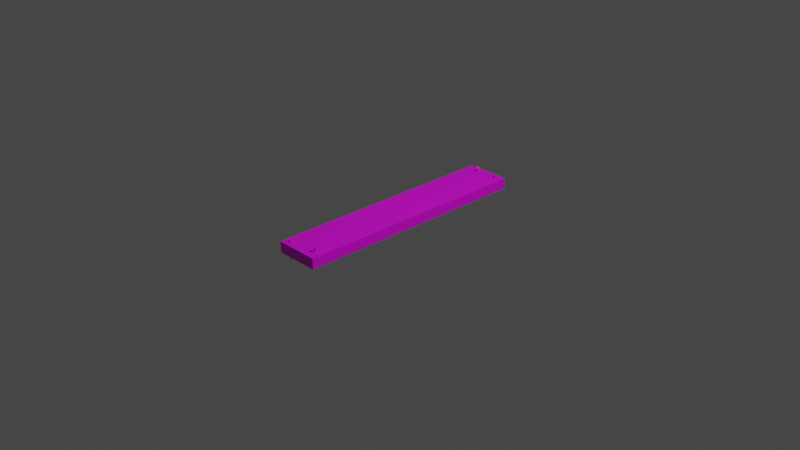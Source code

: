 # Source: wooden-plank-2.blend  (saved by Blender 2.83.20; exported with 4.5.12 LTS)
import bpy
from mathutils import Matrix  # noqa: F401  (used for matrix-valued properties, if any)

bpy.ops.wm.read_factory_settings(use_empty=True)
scene = bpy.context.scene
scene.name = 'Scene'

# ---- collections
col_collection = bpy.data.collections.new('Collection'); scene.collection.children.link(col_collection)
col_wooden_plank = bpy.data.collections.new('Wooden Plank'); scene.collection.children.link(col_wooden_plank)

# ---- images (referenced by path relative to the original .blend; pixels are not part of the script)
import os
ASSET_DIR = os.environ.get("B2B_ASSET_DIR", "")  # directory of the original .blend (textures are referenced by path, not embedded)
HERE = os.path.dirname(os.path.abspath(__file__))  # packed textures are extracted next to this script under _unpacked/

def load_image(name, relpath, width, height, colorspace="sRGB"):
    """Load a texture the original file referenced (path relative to the .blend, or extracted next to this script)."""
    p = next((c for c in (os.path.join(HERE, relpath), os.path.join(ASSET_DIR, relpath)) if relpath and os.path.exists(c)), "")
    if p:
        img = bpy.data.images.load(p, check_existing=True)
        img.name = name
    else:  # same state as the original file: an image datablock whose file is absent (Cycles renders it pink)
        img = bpy.data.images.new(name, width, height)
        img.source = "FILE"
        img.filepath = "//" + (relpath or name)
    img.colorspace_settings.name = colorspace
    return img
img_wooden_plank = load_image('Wooden Plank', 'wooden-plank-2/wooden-plank-texture.png', 1024, 1024, 'sRGB')

# ---- materials (node trees are filled in below, after node groups)
mat_material_001 = bpy.data.materials.new('Material.001')
mat_material_001.use_transparent_shadow = False

# ---- material node trees
mat_material_001.use_nodes = True; mat_material_001.node_tree.nodes.clear()
_N = mat_material_001.node_tree.nodes; _L = mat_material_001.node_tree.links
n0 = _N.new('ShaderNodeBsdfPrincipled'); n0.name = 'Principled BSDF'; n0.location = (10, 300)
n0.distribution = 'GGX'
n0.subsurface_method = 'BURLEY'
n0.inputs[3].default_value = 1.45
n0.inputs[27].default_value = (0.0, 0.0, 0.0, 1.0)
n0.inputs[28].default_value = 1.0
n1 = _N.new('ShaderNodeOutputMaterial'); n1.name = 'Material Output'; n1.location = (300, 300)
n2 = _N.new('ShaderNodeTexImage'); n2.name = 'Image Texture'; n2.location = (-368, 278)
n2.image = img_wooden_plank
_L.new(n0.outputs[0], n1.inputs[0])
_L.new(n2.outputs[0], n0.inputs[0])
n1.is_active_output = True

# ---- world
world_world = bpy.data.worlds.new('World'); scene.world = world_world
world_world.use_nodes = True; world_world.node_tree.nodes.clear()
_N = world_world.node_tree.nodes; _L = world_world.node_tree.links
n0 = _N.new('ShaderNodeOutputWorld'); n0.name = 'World Output'; n0.location = (300, 300)
n1 = _N.new('ShaderNodeBackground'); n1.name = 'Background'; n1.location = (10, 300)
n1.inputs[0].default_value = (0.05088, 0.05088, 0.05088, 1.0)
_L.new(n1.outputs[0], n0.inputs[0])
n0.is_active_output = True
world_world.color = (0.05088, 0.05088, 0.05088)
world_world.use_sun_shadow = False
world_world.sun_shadow_jitter_overblur = 0.0

# ---- cameras
cam_camera = bpy.data.cameras.new('Camera')
cam_camera.clip_end = 100.0
cam_camera.ortho_scale = 7.314

# ---- lights
light_light = bpy.data.lights.new('Light', 'POINT')
light_light.transmission_factor = 0.0
light_light.energy = 1000.0
light_light.shadow_soft_size = 0.1
light_light.shadow_maximum_resolution = 0.006
light_light.use_absolute_resolution = True

# ---- meshes
me_cube = bpy.data.meshes.new('Cube')
me_cube.from_pydata([(0.2385, 1.321, 0.1185), (0.2385, 1.321, 0.002801), (0.2385, -1.321, 0.1185), (0.2385, -1.321, 0.002801), (-0.2385, 1.321, 0.1185), (-0.2385, 1.321, 0.002801), (-0.2385, -1.321, 0.1185), (-0.2385, -1.321, 0.002801)], [], [(0, 4, 6, 2), (3, 2, 6, 7), (7, 6, 4, 5), (5, 1, 3, 7), (1, 0, 2, 3), (5, 4, 0, 1)])
_uv = me_cube.uv_layers.new(name='UVMap')
_uv.uv.foreach_set('vector', [0.7246, 0.9762, 0.3754, 0.9762, 0.3754, 0.02381, 0.7246, 0.02381, 0.9979, 0.3568, 0.9132, 0.3568, 0.9132, 0.1849, 0.9979, 0.1849, 0.909, 0.9762, 0.8243, 0.9762, 0.8243, 0.02381, 0.909, 0.02381, 0.00873, 0.02381, 0.3579, 0.02381, 0.3579, 0.9762, 0.00873, 0.9762, 0.8201, 0.9762, 0.7354, 0.9762, 0.7354, 0.02381, 0.8201, 0.02381, 0.9979, 0.1763, 0.9132, 0.1763, 0.9132, 0.004299, 0.9979, 0.004299])
me_cube.materials.append(mat_material_001)
me_cube.use_remesh_preserve_volume = False
me_cube.use_remesh_preserve_attributes = False
me_cube.use_mirror_vertex_groups = False
me_cube.update()
me_circle = bpy.data.meshes.new('Circle')
me_circle.from_pydata([(-0.1716, -1.24, 0.1359), (-0.1844, -1.246, 0.1343), (-0.1893, -1.259, 0.1342), (-0.1836, -1.272, 0.1356), (-0.1705, -1.276, 0.1378), (-0.1578, -1.271, 0.1394), (-0.1529, -1.257, 0.1395), (-0.1586, -1.245, 0.1381), (-0.1711, -1.258, 0.1369), (-0.1832, -1.246, 0.1264), (-0.1705, -1.24, 0.128), (-0.1881, -1.259, 0.1263), (-0.1824, -1.272, 0.1277), (-0.1694, -1.277, 0.1299), (-0.1567, -1.271, 0.1315), (-0.1517, -1.258, 0.1316), (-0.1575, -1.245, 0.1302), (-0.1761, -1.253, 0.1278), (-0.1702, -1.25, 0.1285), (-0.1785, -1.259, 0.1277), (-0.1758, -1.265, 0.1284), (-0.1697, -1.267, 0.1294), (-0.1637, -1.264, 0.1301), (-0.1614, -1.258, 0.1302), (-0.1641, -1.252, 0.1295), (-0.1581, -1.259, 0.1118), (-0.1608, -1.253, 0.1111), (-0.1669, -1.251, 0.1101), (-0.1729, -1.254, 0.1093), (-0.1664, -1.268, 0.111), (-0.1605, -1.265, 0.1117), (-0.1752, -1.26, 0.1093), (-0.1725, -1.266, 0.11), (0.1548, -1.199, 0.1737), (0.1417, -1.203, 0.1758), (0.1357, -1.216, 0.1781), (0.1405, -1.229, 0.1793), (0.1531, -1.235, 0.1786), (0.1663, -1.231, 0.1764), (0.1722, -1.218, 0.1741), (0.1675, -1.205, 0.173), (0.154, -1.217, 0.1761), (0.1407, -1.204, 0.1679), (0.1539, -1.2, 0.1658), (0.1348, -1.217, 0.1703), (0.1395, -1.23, 0.1714), (0.1522, -1.236, 0.1707), (0.1653, -1.232, 0.1686), (0.1713, -1.219, 0.1662), (0.1666, -1.206, 0.1651), (0.1473, -1.212, 0.1681), (0.1534, -1.209, 0.1671), (0.1445, -1.217, 0.1692), (0.1467, -1.224, 0.1697), (0.1526, -1.226, 0.1694), (0.1588, -1.224, 0.1684), (0.1616, -1.218, 0.1673), (0.1594, -1.212, 0.1668), (0.1399, -1.22, 0.1055), (0.146, -1.217, 0.1045), (0.1371, -1.225, 0.1066), (0.1393, -1.232, 0.1072), (0.1452, -1.235, 0.1068), (0.1514, -1.232, 0.1058), (0.1542, -1.227, 0.1048), (0.152, -1.22, 0.1042), (-0.07825, 1.258, 0.1715), (-0.08838, 1.251, 0.1779), (-0.09215, 1.238, 0.1782), (-0.08736, 1.226, 0.1722), (-0.07681, 1.223, 0.1634), (-0.06668, 1.23, 0.157), (-0.06291, 1.244, 0.1567), (-0.0677, 1.255, 0.1627), (-0.07753, 1.241, 0.1674), (-0.09321, 1.252, 0.1716), (-0.08309, 1.26, 0.1652), (-0.09699, 1.239, 0.172), (-0.09219, 1.227, 0.166), (-0.08164, 1.224, 0.1572), (-0.07152, 1.231, 0.1508), (-0.06774, 1.245, 0.1504), (-0.07254, 1.257, 0.1564), (-0.08745, 1.247, 0.1661), (-0.0827, 1.25, 0.1631), (-0.08922, 1.24, 0.1662), (-0.08697, 1.235, 0.1634), (-0.08203, 1.233, 0.1593), (-0.07728, 1.237, 0.1563), (-0.07551, 1.243, 0.1562), (-0.07776, 1.249, 0.159), (-0.1259, 1.256, 0.1165), (-0.1212, 1.26, 0.1134), (-0.1277, 1.25, 0.1166), (-0.1254, 1.244, 0.1138), (-0.1205, 1.243, 0.1097), (-0.1157, 1.246, 0.1067), (-0.114, 1.253, 0.1065), (-0.1162, 1.258, 0.1093), (0.1538, 1.277, 0.1495), (0.1408, 1.272, 0.1495), (0.1354, 1.259, 0.1495), (0.1408, 1.246, 0.1495), (0.1538, 1.241, 0.1495), (0.1668, 1.246, 0.1495), (0.1722, 1.259, 0.1495), (0.1668, 1.272, 0.1495), (0.1538, 1.259, 0.1495), (0.1408, 1.272, 0.1415), (0.1538, 1.277, 0.1415), (0.1354, 1.259, 0.1415), (0.1408, 1.246, 0.1415), (0.1538, 1.241, 0.1415), (0.1668, 1.246, 0.1415), (0.1722, 1.259, 0.1415), (0.1668, 1.272, 0.1415), (0.1477, 1.265, 0.1415), (0.1538, 1.268, 0.1415), (0.1452, 1.259, 0.1415), (0.1477, 1.253, 0.1415), (0.1538, 1.25, 0.1415), (0.1599, 1.253, 0.1415), (0.1624, 1.259, 0.1415), (0.1599, 1.265, 0.1415), (0.1477, 1.265, -0.01993), (0.1538, 1.268, -0.01993), (0.1452, 1.259, -0.01993), (0.1477, 1.253, -0.01993), (0.1538, 1.25, -0.01993), (0.1599, 1.253, -0.01993), (0.1624, 1.259, -0.01993), (0.1599, 1.265, -0.01993), (0.1521, 1.261, -0.03895), (0.1538, 1.261, -0.03895), (0.1514, 1.259, -0.03895), (0.1521, 1.257, -0.03895), (0.1538, 1.257, -0.03895), (0.1554, 1.257, -0.03895), (0.1561, 1.259, -0.03895), (0.1554, 1.261, -0.03895), (0.1538, 1.259, -0.03895), (-0.1716, -1.252, -0.04988), (-0.1655, -1.25, -0.04988), (-0.1742, -1.258, -0.04988), (-0.1716, -1.264, -0.04988), (-0.1655, -1.267, -0.04988), (-0.1594, -1.264, -0.04988), (-0.1569, -1.258, -0.04988), (-0.1594, -1.252, -0.04988), (-0.1569, -1.258, 0.001884), (-0.1594, -1.252, 0.001884), (-0.1655, -1.25, 0.001884), (-0.1716, -1.252, 0.001884), (-0.1655, -1.267, 0.001884), (-0.1594, -1.264, 0.001884), (-0.1742, -1.258, 0.001884), (-0.1716, -1.264, 0.001884), (-0.1669, -1.257, -0.06803), (-0.1655, -1.256, -0.06803), (-0.1675, -1.258, -0.06803), (-0.1669, -1.26, -0.06803), (-0.1655, -1.26, -0.06803), (-0.1642, -1.26, -0.06803), (-0.1636, -1.258, -0.06803), (-0.1642, -1.257, -0.06803), (-0.1655, -1.258, -0.06803)], [], [(0, 8, 6, 7), (8, 4, 5, 6), (1, 2, 8, 0), (2, 3, 4, 8), (12, 20, 21, 13), (14, 22, 23, 15), (16, 24, 18, 10), (10, 18, 17, 9), (1, 9, 11, 2), (6, 15, 16, 7), (4, 13, 14, 5), (2, 11, 12, 3), (0, 10, 9, 1), (7, 16, 10, 0), (5, 14, 15, 6), (3, 12, 13, 4), (9, 17, 19, 11), (15, 23, 24, 16), (13, 21, 22, 14), (11, 19, 20, 12), (20, 32, 29, 21), (17, 28, 31, 19), (22, 30, 25, 23), (24, 26, 27, 18), (19, 31, 32, 20), (21, 29, 30, 22), (18, 27, 28, 17), (23, 25, 26, 24), (33, 41, 39, 40), (41, 37, 38, 39), (34, 35, 41, 33), (35, 36, 37, 41), (45, 53, 54, 46), (47, 55, 56, 48), (49, 57, 51, 43), (43, 51, 50, 42), (34, 42, 44, 35), (39, 48, 49, 40), (37, 46, 47, 38), (35, 44, 45, 36), (33, 43, 42, 34), (40, 49, 43, 33), (38, 47, 48, 39), (36, 45, 46, 37), (42, 50, 52, 44), (48, 56, 57, 49), (46, 54, 55, 47), (44, 52, 53, 45), (56, 64, 65, 57), (51, 59, 58, 50), (54, 62, 63, 55), (52, 60, 61, 53), (57, 65, 59, 51), (55, 63, 64, 56), (50, 58, 60, 52), (53, 61, 62, 54), (66, 74, 72, 73), (74, 70, 71, 72), (67, 68, 74, 66), (68, 69, 70, 74), (78, 86, 87, 79), (80, 88, 89, 81), (82, 90, 84, 76), (76, 84, 83, 75), (67, 75, 77, 68), (72, 81, 82, 73), (70, 79, 80, 71), (68, 77, 78, 69), (66, 76, 75, 67), (73, 82, 76, 66), (71, 80, 81, 72), (69, 78, 79, 70), (75, 83, 85, 77), (81, 89, 90, 82), (79, 87, 88, 80), (77, 85, 86, 78), (89, 97, 98, 90), (84, 92, 91, 83), (87, 95, 96, 88), (85, 93, 94, 86), (90, 98, 92, 84), (88, 96, 97, 89), (83, 91, 93, 85), (86, 94, 95, 87), (99, 107, 105, 106), (107, 103, 104, 105), (100, 101, 107, 99), (101, 102, 103, 107), (111, 119, 120, 112), (113, 121, 122, 114), (115, 123, 117, 109), (109, 117, 116, 108), (100, 108, 110, 101), (105, 114, 115, 106), (103, 112, 113, 104), (101, 110, 111, 102), (99, 109, 108, 100), (106, 115, 109, 99), (104, 113, 114, 105), (102, 111, 112, 103), (108, 116, 118, 110), (114, 122, 123, 115), (112, 120, 121, 113), (110, 118, 119, 111), (122, 130, 131, 123), (117, 125, 124, 116), (120, 128, 129, 121), (118, 126, 127, 119), (123, 131, 125, 117), (121, 129, 130, 122), (116, 124, 126, 118), (119, 127, 128, 120), (127, 135, 136, 128), (131, 139, 133, 125), (129, 137, 138, 130), (125, 133, 132, 124), (126, 134, 135, 127), (130, 138, 139, 131), (128, 136, 137, 129), (124, 132, 134, 126), (135, 134, 132, 140), (140, 132, 133, 139), (136, 135, 140, 137), (137, 140, 139, 138), (149, 147, 148, 150), (151, 142, 141, 152), (153, 145, 146, 154), (155, 143, 144, 156), (150, 148, 142, 151), (154, 146, 147, 149), (152, 141, 143, 155), (156, 144, 145, 153), (142, 158, 157, 141), (143, 159, 160, 144), (147, 163, 164, 148), (145, 161, 162, 146), (141, 157, 159, 143), (144, 160, 161, 145), (148, 164, 158, 142), (146, 162, 163, 147), (160, 159, 157, 165), (165, 157, 158, 164), (161, 160, 165, 162), (162, 165, 164, 163)])
_uv = me_circle.uv_layers.new(name='UVMap')
_uv.uv.foreach_set('vector', [0.9292, 0.4548, 0.924, 0.4486, 0.9364, 0.4461, 0.9364, 0.4512, 0.924, 0.4486, 0.9189, 0.4425, 0.9292, 0.4425, 0.9364, 0.4461, 0.9189, 0.4547, 0.9117, 0.4511, 0.924, 0.4486, 0.9292, 0.4548, 0.9117, 0.4511, 0.9117, 0.4461, 0.9189, 0.4425, 0.924, 0.4486, 0.9189, 0.4676, 0.9217, 0.4644, 0.9264, 0.4644, 0.9292, 0.4677, 0.9364, 0.4641, 0.9298, 0.4627, 0.9298, 0.4604, 0.9364, 0.459, 0.9292, 0.4554, 0.9264, 0.4587, 0.9217, 0.4586, 0.9189, 0.4554, 0.9189, 0.4554, 0.9217, 0.4586, 0.9183, 0.4603, 0.9117, 0.4589, 0.9905, 0.4338, 0.9848, 0.4336, 0.9841, 0.4301, 0.9899, 0.4302, 0.9749, 0.3922, 0.9805, 0.3919, 0.9816, 0.3969, 0.976, 0.3972, 0.98, 0.4786, 0.9857, 0.4784, 0.9865, 0.4834, 0.9808, 0.4836, 0.9899, 0.4302, 0.9841, 0.4301, 0.9848, 0.425, 0.9905, 0.4252, 0.9877, 0.3935, 0.9819, 0.3933, 0.9826, 0.3883, 0.9883, 0.3884, 0.9883, 0.3973, 0.9826, 0.3971, 0.9819, 0.3933, 0.9877, 0.3935, 0.976, 0.3886, 0.9816, 0.3883, 0.9805, 0.3919, 0.9749, 0.3922, 0.9808, 0.4747, 0.9865, 0.4745, 0.9857, 0.4784, 0.98, 0.4786, 0.9117, 0.4589, 0.9183, 0.4603, 0.9183, 0.4627, 0.9117, 0.464, 0.9364, 0.459, 0.9298, 0.4604, 0.9264, 0.4587, 0.9292, 0.4554, 0.9292, 0.4677, 0.9264, 0.4644, 0.9298, 0.4627, 0.9364, 0.4641, 0.9117, 0.464, 0.9183, 0.4627, 0.9217, 0.4644, 0.9189, 0.4676, 0.9385, 0.4783, 0.9385, 0.4849, 0.9349, 0.4846, 0.9349, 0.478, 0.9545, 0.4863, 0.9545, 0.4796, 0.9578, 0.4794, 0.9578, 0.486, 0.9907, 0.3618, 0.9907, 0.3683, 0.9874, 0.3678, 0.9874, 0.3614, 0.9452, 0.4862, 0.9452, 0.4795, 0.9488, 0.4793, 0.9488, 0.486, 0.9578, 0.486, 0.9578, 0.4794, 0.9626, 0.4793, 0.9626, 0.486, 0.9349, 0.478, 0.9349, 0.4846, 0.93, 0.4847, 0.93, 0.4781, 0.9488, 0.486, 0.9488, 0.4793, 0.9536, 0.4794, 0.9536, 0.486, 0.9874, 0.3614, 0.9874, 0.3678, 0.9826, 0.3678, 0.9826, 0.3613, 0.945, 0.4296, 0.9501, 0.4358, 0.9378, 0.4383, 0.9378, 0.4332, 0.9501, 0.4358, 0.9552, 0.4419, 0.945, 0.4419, 0.9378, 0.4383, 0.9552, 0.4296, 0.9624, 0.4332, 0.9501, 0.4358, 0.945, 0.4296, 0.9624, 0.4332, 0.9624, 0.4383, 0.9552, 0.4419, 0.9501, 0.4358, 0.9376, 0.4511, 0.9442, 0.4498, 0.9475, 0.4515, 0.9448, 0.4547, 0.955, 0.4548, 0.9523, 0.4515, 0.9557, 0.4498, 0.9622, 0.4512, 0.9622, 0.4461, 0.9557, 0.4475, 0.9523, 0.4458, 0.955, 0.4425, 0.955, 0.4425, 0.9523, 0.4458, 0.9475, 0.4458, 0.9448, 0.4425, 0.9883, 0.3821, 0.9825, 0.3822, 0.983, 0.3784, 0.9888, 0.3782, 0.9909, 0.4571, 0.9851, 0.4571, 0.985, 0.4521, 0.9909, 0.4521, 0.9193, 0.482, 0.9251, 0.482, 0.9251, 0.4871, 0.9193, 0.4871, 0.983, 0.3687, 0.9888, 0.3688, 0.9883, 0.3739, 0.9825, 0.3738, 0.9888, 0.3871, 0.983, 0.3872, 0.9825, 0.3822, 0.9883, 0.3821, 0.9909, 0.4521, 0.985, 0.4521, 0.9851, 0.4482, 0.9909, 0.4482, 0.9898, 0.4476, 0.9841, 0.4472, 0.9841, 0.4433, 0.9898, 0.4438, 0.9825, 0.3738, 0.9883, 0.3739, 0.9888, 0.3778, 0.983, 0.3777, 0.9448, 0.4425, 0.9475, 0.4458, 0.9442, 0.4474, 0.9376, 0.4461, 0.9622, 0.4512, 0.9557, 0.4498, 0.9557, 0.4475, 0.9622, 0.4461, 0.9448, 0.4547, 0.9475, 0.4515, 0.9523, 0.4515, 0.955, 0.4548, 0.9376, 0.4461, 0.9442, 0.4474, 0.9442, 0.4498, 0.9376, 0.4511, 0.9541, 0.4786, 0.9541, 0.4557, 0.9589, 0.4557, 0.9589, 0.4785, 0.9797, 0.4015, 0.9797, 0.4242, 0.9749, 0.4242, 0.9749, 0.4015, 0.98, 0.4238, 0.98, 0.4013, 0.9849, 0.4013, 0.9849, 0.4239, 0.9452, 0.4785, 0.9452, 0.4558, 0.95, 0.4558, 0.95, 0.4786, 0.9589, 0.4785, 0.9589, 0.4557, 0.9626, 0.4557, 0.9626, 0.4786, 0.9631, 0.4527, 0.9631, 0.4302, 0.9668, 0.4299, 0.9668, 0.4524, 0.9749, 0.4015, 0.9749, 0.4242, 0.9713, 0.424, 0.9713, 0.4013, 0.95, 0.4786, 0.95, 0.4558, 0.9537, 0.4557, 0.9537, 0.4784, 0.9613, 0.4011, 0.9573, 0.4072, 0.9478, 0.4045, 0.9534, 0.401, 0.9573, 0.4072, 0.9534, 0.4133, 0.9478, 0.4096, 0.9478, 0.4045, 0.9669, 0.4048, 0.9669, 0.4098, 0.9573, 0.4072, 0.9613, 0.4011, 0.9669, 0.4098, 0.9613, 0.4134, 0.9534, 0.4133, 0.9573, 0.4072, 0.9534, 0.4004, 0.9555, 0.3971, 0.9592, 0.3971, 0.9614, 0.4003, 0.967, 0.3967, 0.9619, 0.3954, 0.9619, 0.393, 0.967, 0.3916, 0.9614, 0.3881, 0.9592, 0.3914, 0.9555, 0.3914, 0.9534, 0.3881, 0.9534, 0.3881, 0.9555, 0.3914, 0.9529, 0.3931, 0.9478, 0.3918, 0.9297, 0.4732, 0.926, 0.4732, 0.926, 0.4682, 0.9297, 0.4681, 0.973, 0.3934, 0.9676, 0.393, 0.9692, 0.388, 0.9745, 0.3884, 0.9768, 0.4763, 0.9712, 0.4761, 0.9724, 0.4712, 0.978, 0.4713, 0.919, 0.4871, 0.9139, 0.4871, 0.9139, 0.482, 0.919, 0.482, 0.93, 0.4727, 0.9355, 0.4725, 0.9368, 0.4774, 0.9313, 0.4776, 0.9313, 0.4684, 0.9368, 0.4682, 0.9355, 0.4725, 0.93, 0.4727, 0.9745, 0.3972, 0.9692, 0.3969, 0.9676, 0.393, 0.973, 0.3934, 0.978, 0.4805, 0.9724, 0.4803, 0.9712, 0.4761, 0.9768, 0.4763, 0.9478, 0.3918, 0.9529, 0.3931, 0.9529, 0.3955, 0.9478, 0.3969, 0.967, 0.3916, 0.9619, 0.393, 0.9592, 0.3914, 0.9614, 0.3881, 0.9614, 0.4003, 0.9592, 0.3971, 0.9619, 0.3954, 0.967, 0.3967, 0.9478, 0.3969, 0.9529, 0.3955, 0.9555, 0.3971, 0.9534, 0.4004, 0.9748, 0.4698, 0.9748, 0.4485, 0.9796, 0.4485, 0.9796, 0.4698, 0.976, 0.4253, 0.976, 0.447, 0.9713, 0.4471, 0.9713, 0.4255, 0.9723, 0.3836, 0.9723, 0.3617, 0.9771, 0.3618, 0.9771, 0.3837, 0.9661, 0.4826, 0.9661, 0.4623, 0.9709, 0.4624, 0.9709, 0.4827, 0.98, 0.4257, 0.98, 0.4474, 0.976, 0.447, 0.976, 0.4253, 0.9713, 0.4704, 0.9713, 0.4491, 0.9748, 0.4485, 0.9748, 0.4698, 0.9664, 0.4141, 0.9664, 0.4289, 0.9616, 0.4288, 0.9616, 0.414, 0.9684, 0.384, 0.9684, 0.3621, 0.9723, 0.3617, 0.9723, 0.3836, 0.9117, 0.4383, 0.9241, 0.4358, 0.9293, 0.4419, 0.919, 0.4419, 0.9241, 0.4358, 0.9366, 0.4332, 0.9366, 0.4383, 0.9293, 0.4419, 0.9117, 0.4332, 0.919, 0.4296, 0.9241, 0.4358, 0.9117, 0.4383, 0.919, 0.4296, 0.9293, 0.4296, 0.9366, 0.4332, 0.9241, 0.4358, 0.9611, 0.414, 0.9611, 0.4175, 0.9567, 0.4184, 0.9516, 0.416, 0.9477, 0.4206, 0.9548, 0.4206, 0.9567, 0.4228, 0.9516, 0.4253, 0.9249, 0.4683, 0.9249, 0.4718, 0.9204, 0.4727, 0.9154, 0.4702, 0.9154, 0.4702, 0.9204, 0.4727, 0.9186, 0.4749, 0.9114, 0.4749, 0.9909, 0.4612, 0.985, 0.4612, 0.9852, 0.4576, 0.9911, 0.4576, 0.9448, 0.4868, 0.939, 0.4868, 0.939, 0.4817, 0.9448, 0.4817, 0.9845, 0.4342, 0.9904, 0.4344, 0.9899, 0.4394, 0.9841, 0.4393, 0.9721, 0.4809, 0.978, 0.4809, 0.978, 0.486, 0.9721, 0.4859, 0.9911, 0.4662, 0.9852, 0.4663, 0.985, 0.4612, 0.9909, 0.4612, 0.9652, 0.4833, 0.9709, 0.4837, 0.9709, 0.4874, 0.9652, 0.487, 0.9841, 0.4393, 0.9899, 0.4394, 0.9904, 0.443, 0.9845, 0.4429, 0.9858, 0.4876, 0.9799, 0.4877, 0.9799, 0.484, 0.9858, 0.4839, 0.9114, 0.4749, 0.9186, 0.4749, 0.9204, 0.4771, 0.9154, 0.4796, 0.9516, 0.4253, 0.9567, 0.4228, 0.9611, 0.4237, 0.9611, 0.4273, 0.9516, 0.416, 0.9567, 0.4184, 0.9548, 0.4206, 0.9477, 0.4206, 0.9154, 0.4796, 0.9204, 0.4771, 0.9249, 0.478, 0.9249, 0.4816, 0.9424, 0.4274, 0.9424, 0.3698, 0.9472, 0.3698, 0.9472, 0.4274, 0.9235, 0.4276, 0.9235, 0.3695, 0.9284, 0.3695, 0.9284, 0.4276, 0.9148, 0.4277, 0.9148, 0.3698, 0.9197, 0.3698, 0.9196, 0.4277, 0.9373, 0.4277, 0.9373, 0.3695, 0.9421, 0.3695, 0.9421, 0.4277, 0.9371, 0.3627, 0.9356, 0.4203, 0.9321, 0.4205, 0.9335, 0.363, 0.9196, 0.4277, 0.9197, 0.3698, 0.923, 0.3697, 0.923, 0.4275, 0.9284, 0.4276, 0.9284, 0.3695, 0.9318, 0.3696, 0.9318, 0.4277, 0.971, 0.4022, 0.971, 0.4604, 0.9674, 0.4603, 0.9674, 0.4022, 0.9114, 0.3697, 0.9156, 0.3627, 0.9166, 0.3628, 0.9148, 0.3698, 0.9356, 0.4203, 0.9371, 0.4274, 0.9361, 0.4274, 0.9321, 0.4205, 0.9197, 0.3698, 0.9179, 0.3628, 0.9188, 0.3627, 0.923, 0.3697, 0.9235, 0.3695, 0.9253, 0.3627, 0.9266, 0.3627, 0.9284, 0.3695, 0.9373, 0.3695, 0.9392, 0.3627, 0.9405, 0.3627, 0.9421, 0.3695, 0.9424, 0.3698, 0.9443, 0.3627, 0.9456, 0.3627, 0.9472, 0.3698, 0.9148, 0.3698, 0.9166, 0.3628, 0.9179, 0.3628, 0.9197, 0.3698, 0.9284, 0.3695, 0.9266, 0.3627, 0.9275, 0.3628, 0.9318, 0.3696, 0.9398, 0.4568, 0.9386, 0.4566, 0.9381, 0.456, 0.9398, 0.456, 0.9398, 0.456, 0.9381, 0.456, 0.9386, 0.4554, 0.9398, 0.4551, 0.9386, 0.4571, 0.9398, 0.4569, 0.9398, 0.4577, 0.9381, 0.4577, 0.9381, 0.4577, 0.9398, 0.4577, 0.9398, 0.4586, 0.9386, 0.4583, 0.94, 0.481, 0.94, 0.4625, 0.9448, 0.4625, 0.9448, 0.481, 0.9597, 0.3868, 0.9597, 0.3682, 0.9646, 0.3682, 0.9646, 0.3868, 0.9592, 0.362, 0.9558, 0.3805, 0.951, 0.3802, 0.9544, 0.3618, 0.9799, 0.4737, 0.9799, 0.455, 0.9847, 0.455, 0.9847, 0.4737, 0.9822, 0.3618, 0.981, 0.3802, 0.9774, 0.3804, 0.9787, 0.3619, 0.9544, 0.3618, 0.951, 0.3802, 0.9476, 0.3803, 0.951, 0.3618, 0.9646, 0.3868, 0.9646, 0.3682, 0.968, 0.3682, 0.968, 0.3869, 0.9803, 0.4439, 0.9803, 0.4252, 0.9839, 0.4253, 0.9839, 0.4439, 0.9597, 0.3682, 0.9616, 0.3617, 0.9627, 0.3617, 0.9646, 0.3682, 0.9799, 0.455, 0.982, 0.4486, 0.983, 0.4486, 0.9847, 0.455, 0.94, 0.4625, 0.942, 0.4557, 0.9431, 0.4557, 0.9448, 0.4625, 0.9558, 0.3805, 0.9528, 0.3871, 0.9517, 0.387, 0.951, 0.3802, 0.9646, 0.3682, 0.9627, 0.3617, 0.9634, 0.3618, 0.968, 0.3682, 0.9592, 0.3808, 0.9535, 0.3871, 0.9528, 0.3871, 0.9558, 0.3805, 0.981, 0.3802, 0.9822, 0.387, 0.9814, 0.3871, 0.9774, 0.3804, 0.951, 0.3802, 0.9517, 0.387, 0.9509, 0.387, 0.9476, 0.3803, 0.9395, 0.4615, 0.9385, 0.4613, 0.9381, 0.4608, 0.9395, 0.4608, 0.9395, 0.4608, 0.9381, 0.4608, 0.9385, 0.4603, 0.9395, 0.4601, 0.9385, 0.4589, 0.9395, 0.4587, 0.9395, 0.4594, 0.9381, 0.4594, 0.9381, 0.4594, 0.9395, 0.4594, 0.9395, 0.46, 0.9385, 0.4598])
me_circle.materials.append(mat_material_001)
me_circle.use_remesh_fix_poles = True
me_circle.use_remesh_preserve_attributes = False
me_circle.use_mirror_vertex_groups = False
me_circle.update()

# ---- objects
ob_light = bpy.data.objects.new('Light', light_light)
ob_camera = bpy.data.objects.new('Camera', cam_camera)
ob_wooden_plank_001 = bpy.data.objects.new('Wooden Plank.001', me_cube)
ob_wooden_plank_002 = bpy.data.objects.new('Wooden Plank.002', me_circle)

# ---- transforms, parenting, visibility, modifiers, constraints
ob_light.location = (4.076, 1.005, 5.904)
ob_light.rotation_euler = (0.6503, 0.05522, 1.866)
ob_light.lock_rotations_4d = False
ob_light.empty_display_type = 'ARROWS'
ob_light.color = (0.0, 0.0, 0.0, 0.0)
ob_light.lineart.crease_threshold = 0.0
ob_camera.location = (7.359, -6.926, 4.958)
ob_camera.rotation_euler = (1.109, 0.0, 0.8149)
ob_camera.lock_rotations_4d = False
ob_camera.empty_display_type = 'ARROWS'
ob_camera.color = (0.0, 0.0, 0.0, 0.0)
ob_camera.display_type = 'WIRE'
ob_camera.lineart.crease_threshold = 0.0
ob_wooden_plank_001.location = (0.0, 0.0, 0.0)
ob_wooden_plank_001.lock_rotations_4d = False
ob_wooden_plank_001.empty_display_type = 'ARROWS'
ob_wooden_plank_001.lineart.crease_threshold = 0.0
ob_wooden_plank_002.location = (0.0, 0.0, 0.0)
ob_wooden_plank_002.lineart.crease_threshold = 0.0

# ---- collection membership
col_collection.objects.link(ob_light)
col_collection.objects.link(ob_camera)
col_wooden_plank.objects.link(ob_wooden_plank_001)
col_wooden_plank.objects.link(ob_wooden_plank_002)

# ---- scene / render settings (as saved in the file)
scene.camera = ob_camera
scene.frame_start = 1; scene.frame_end = 250; scene.frame_set(1)
scene.render.engine = 'BLENDER_EEVEE_NEXT'
scene.cycles.use_denoising = False
scene.cycles.samples = 128
scene.cycles.sampling_pattern = 'TABULATED_SOBOL'
scene.cycles.use_adaptive_sampling = False
scene.cycles.use_light_tree = False
scene.eevee.use_gtao = True
scene.view_settings.view_transform = 'Filmic'
bpy.context.view_layer.update()
